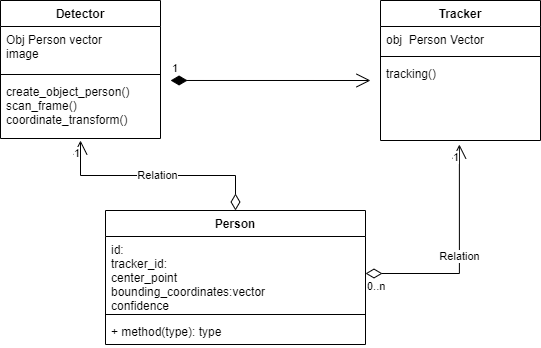

The diagram above was exported from draw.io. Its source (the exported page's mxGraphModel, read from the mxfile embedded in the PNG):
<mxGraphModel dx="1038" dy="547" grid="1" gridSize="10" guides="1" tooltips="1" connect="1" arrows="1" fold="1" page="1" pageScale="1" pageWidth="850" pageHeight="1100" math="0" shadow="0">
  <root>
    <mxCell id="0" />
    <mxCell id="1" parent="0" />
    <mxCell id="yz2UPj1mpVpWIkcbqAgm-1" value="Detector" style="swimlane;fontStyle=1;align=center;verticalAlign=top;childLayout=stackLayout;horizontal=1;startSize=26;horizontalStack=0;resizeParent=1;resizeParentMax=0;resizeLast=0;collapsible=1;marginBottom=0;" parent="1" vertex="1">
      <mxGeometry x="190" y="120" width="160" height="138" as="geometry" />
    </mxCell>
    <mxCell id="yz2UPj1mpVpWIkcbqAgm-2" value="Obj Person vector&#10;image" style="text;strokeColor=none;fillColor=none;align=left;verticalAlign=top;spacingLeft=4;spacingRight=4;overflow=hidden;rotatable=0;points=[[0,0.5],[1,0.5]];portConstraint=eastwest;" parent="yz2UPj1mpVpWIkcbqAgm-1" vertex="1">
      <mxGeometry y="26" width="160" height="44" as="geometry" />
    </mxCell>
    <mxCell id="yz2UPj1mpVpWIkcbqAgm-3" value="" style="line;strokeWidth=1;fillColor=none;align=left;verticalAlign=middle;spacingTop=-1;spacingLeft=3;spacingRight=3;rotatable=0;labelPosition=right;points=[];portConstraint=eastwest;strokeColor=inherit;" parent="yz2UPj1mpVpWIkcbqAgm-1" vertex="1">
      <mxGeometry y="70" width="160" height="8" as="geometry" />
    </mxCell>
    <mxCell id="yz2UPj1mpVpWIkcbqAgm-4" value="create_object_person()&#10;scan_frame()&#10;coordinate_transform()&#10;" style="text;strokeColor=none;fillColor=none;align=left;verticalAlign=top;spacingLeft=4;spacingRight=4;overflow=hidden;rotatable=0;points=[[0,0.5],[1,0.5]];portConstraint=eastwest;" parent="yz2UPj1mpVpWIkcbqAgm-1" vertex="1">
      <mxGeometry y="78" width="160" height="60" as="geometry" />
    </mxCell>
    <mxCell id="yz2UPj1mpVpWIkcbqAgm-5" value="Tracker" style="swimlane;fontStyle=1;align=center;verticalAlign=top;childLayout=stackLayout;horizontal=1;startSize=26;horizontalStack=0;resizeParent=1;resizeParentMax=0;resizeLast=0;collapsible=1;marginBottom=0;" parent="1" vertex="1">
      <mxGeometry x="570" y="120" width="160" height="140" as="geometry" />
    </mxCell>
    <mxCell id="yz2UPj1mpVpWIkcbqAgm-6" value="obj  Person Vector" style="text;strokeColor=none;fillColor=none;align=left;verticalAlign=top;spacingLeft=4;spacingRight=4;overflow=hidden;rotatable=0;points=[[0,0.5],[1,0.5]];portConstraint=eastwest;" parent="yz2UPj1mpVpWIkcbqAgm-5" vertex="1">
      <mxGeometry y="26" width="160" height="26" as="geometry" />
    </mxCell>
    <mxCell id="yz2UPj1mpVpWIkcbqAgm-7" value="" style="line;strokeWidth=1;fillColor=none;align=left;verticalAlign=middle;spacingTop=-1;spacingLeft=3;spacingRight=3;rotatable=0;labelPosition=right;points=[];portConstraint=eastwest;strokeColor=inherit;" parent="yz2UPj1mpVpWIkcbqAgm-5" vertex="1">
      <mxGeometry y="52" width="160" height="8" as="geometry" />
    </mxCell>
    <mxCell id="yz2UPj1mpVpWIkcbqAgm-8" value="tracking()&#10;" style="text;strokeColor=none;fillColor=none;align=left;verticalAlign=top;spacingLeft=4;spacingRight=4;overflow=hidden;rotatable=0;points=[[0,0.5],[1,0.5]];portConstraint=eastwest;" parent="yz2UPj1mpVpWIkcbqAgm-5" vertex="1">
      <mxGeometry y="60" width="160" height="80" as="geometry" />
    </mxCell>
    <mxCell id="yz2UPj1mpVpWIkcbqAgm-9" value="Person" style="swimlane;fontStyle=1;align=center;verticalAlign=top;childLayout=stackLayout;horizontal=1;startSize=26;horizontalStack=0;resizeParent=1;resizeParentMax=0;resizeLast=0;collapsible=1;marginBottom=0;" parent="1" vertex="1">
      <mxGeometry x="295" y="330" width="260" height="134" as="geometry" />
    </mxCell>
    <mxCell id="yz2UPj1mpVpWIkcbqAgm-10" value="id:&#10;tracker_id:&#10;center_point&#10;bounding_coordinates:vector&#10;confidence&#10;" style="text;strokeColor=none;fillColor=none;align=left;verticalAlign=top;spacingLeft=4;spacingRight=4;overflow=hidden;rotatable=0;points=[[0,0.5],[1,0.5]];portConstraint=eastwest;" parent="yz2UPj1mpVpWIkcbqAgm-9" vertex="1">
      <mxGeometry y="26" width="260" height="74" as="geometry" />
    </mxCell>
    <mxCell id="yz2UPj1mpVpWIkcbqAgm-11" value="" style="line;strokeWidth=1;fillColor=none;align=left;verticalAlign=middle;spacingTop=-1;spacingLeft=3;spacingRight=3;rotatable=0;labelPosition=right;points=[];portConstraint=eastwest;strokeColor=inherit;" parent="yz2UPj1mpVpWIkcbqAgm-9" vertex="1">
      <mxGeometry y="100" width="260" height="8" as="geometry" />
    </mxCell>
    <mxCell id="yz2UPj1mpVpWIkcbqAgm-12" value="+ method(type): type" style="text;strokeColor=none;fillColor=none;align=left;verticalAlign=top;spacingLeft=4;spacingRight=4;overflow=hidden;rotatable=0;points=[[0,0.5],[1,0.5]];portConstraint=eastwest;" parent="yz2UPj1mpVpWIkcbqAgm-9" vertex="1">
      <mxGeometry y="108" width="260" height="26" as="geometry" />
    </mxCell>
    <mxCell id="yz2UPj1mpVpWIkcbqAgm-16" value="Relation" style="endArrow=open;html=1;endSize=12;startArrow=diamondThin;startSize=14;startFill=0;edgeStyle=orthogonalEdgeStyle;rounded=0;exitX=0.5;exitY=0;exitDx=0;exitDy=0;" parent="1" source="yz2UPj1mpVpWIkcbqAgm-9" edge="1">
      <mxGeometry relative="1" as="geometry">
        <mxPoint x="340" y="360" as="sourcePoint" />
        <mxPoint x="270" y="260" as="targetPoint" />
      </mxGeometry>
    </mxCell>
    <mxCell id="yz2UPj1mpVpWIkcbqAgm-18" value="1" style="edgeLabel;resizable=0;html=1;align=right;verticalAlign=top;" parent="yz2UPj1mpVpWIkcbqAgm-16" connectable="0" vertex="1">
      <mxGeometry x="1" relative="1" as="geometry" />
    </mxCell>
    <mxCell id="yz2UPj1mpVpWIkcbqAgm-19" value="Relation" style="endArrow=open;html=1;endSize=12;startArrow=diamondThin;startSize=14;startFill=0;edgeStyle=orthogonalEdgeStyle;rounded=0;exitX=1;exitY=0.5;exitDx=0;exitDy=0;entryX=0.493;entryY=1.05;entryDx=0;entryDy=0;entryPerimeter=0;" parent="1" source="yz2UPj1mpVpWIkcbqAgm-10" target="yz2UPj1mpVpWIkcbqAgm-8" edge="1">
      <mxGeometry relative="1" as="geometry">
        <mxPoint x="340" y="360" as="sourcePoint" />
        <mxPoint x="500" y="360" as="targetPoint" />
        <Array as="points">
          <mxPoint x="649" y="393" />
        </Array>
      </mxGeometry>
    </mxCell>
    <mxCell id="yz2UPj1mpVpWIkcbqAgm-20" value="0..n" style="edgeLabel;resizable=0;html=1;align=left;verticalAlign=top;" parent="yz2UPj1mpVpWIkcbqAgm-19" connectable="0" vertex="1">
      <mxGeometry x="-1" relative="1" as="geometry" />
    </mxCell>
    <mxCell id="yz2UPj1mpVpWIkcbqAgm-21" value="1" style="edgeLabel;resizable=0;html=1;align=right;verticalAlign=top;" parent="yz2UPj1mpVpWIkcbqAgm-19" connectable="0" vertex="1">
      <mxGeometry x="1" relative="1" as="geometry" />
    </mxCell>
    <mxCell id="yz2UPj1mpVpWIkcbqAgm-22" value="1" style="endArrow=open;html=1;endSize=12;startArrow=diamondThin;startSize=14;startFill=1;edgeStyle=orthogonalEdgeStyle;align=left;verticalAlign=bottom;rounded=0;exitX=1.063;exitY=0.033;exitDx=0;exitDy=0;exitPerimeter=0;" parent="1" source="yz2UPj1mpVpWIkcbqAgm-4" edge="1">
      <mxGeometry x="-1" y="3" relative="1" as="geometry">
        <mxPoint x="370" y="200" as="sourcePoint" />
        <mxPoint x="560" y="200" as="targetPoint" />
        <Array as="points" />
      </mxGeometry>
    </mxCell>
  </root>
</mxGraphModel>